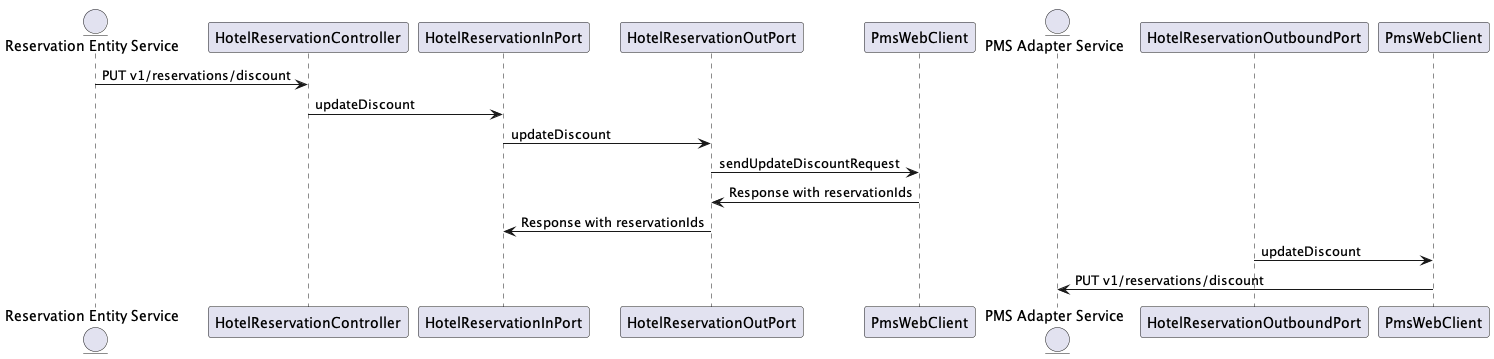

The diagram above was rendered by PlantUML. Its source (embedded in the PNG):
@startuml
entity "Reservation Entity Service" as A
participant HotelReservationController as Controller
participant HotelReservationInPort as InboundPort
participant HotelReservationOutPort as OutboundPort
participant PmsWebClient as PmsWebclient
entity "PMS Adapter Service" as PMSAdapter

A -> Controller: PUT v1/reservations/discount
Controller -> InboundPort: updateDiscount
InboundPort -> OutboundPort: updateDiscount
OutboundPort -> PmsWebclient: sendUpdateDiscountRequest
OutboundPort <- PmsWebclient: Response with reservationIds
InboundPort <- OutboundPort: Response with reservationIds
HotelReservationOutboundPort -> PmsWebClient: updateDiscount
PmsWebClient -> PMSAdapter: PUT v1/reservations/discount

@enduml